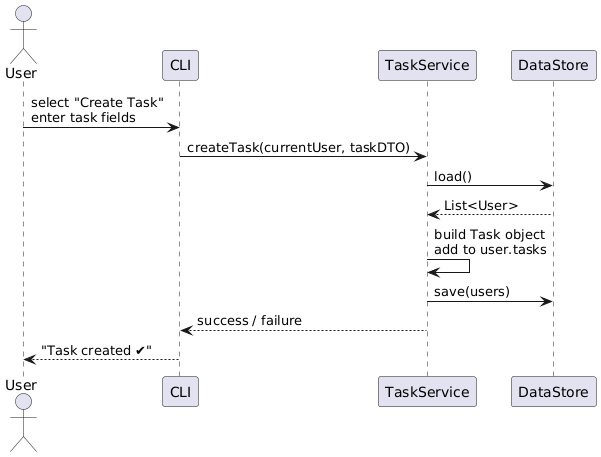

The diagram above was rendered by PlantUML. Its source (embedded in the PNG):
@startuml
actor User
participant CLI
participant TaskService
participant DataStore

User -> CLI      : select "Create Task"\nenter task fields
CLI  -> TaskService : createTask(currentUser, taskDTO)
TaskService -> DataStore : load()
DataStore --> TaskService : List<User>
TaskService -> TaskService : build Task object\nadd to user.tasks
TaskService -> DataStore : save(users)
TaskService --> CLI : success / failure
CLI --> User : "Task created ✔"
@enduml